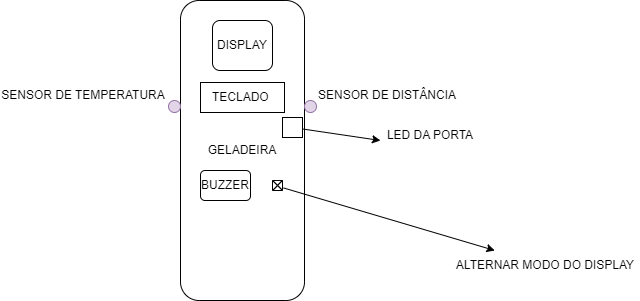

The diagram above was exported from draw.io. Its source (the exported page's mxGraphModel, read from the mxfile embedded in the PNG):
<mxGraphModel dx="819" dy="426" grid="1" gridSize="10" guides="1" tooltips="1" connect="1" arrows="1" fold="1" page="1" pageScale="1" pageWidth="827" pageHeight="1169" math="0" shadow="0">
  <root>
    <mxCell id="0" />
    <mxCell id="1" parent="0" />
    <mxCell id="Kl2wzFnBSWAyeiBoLXPR-1" value="GELADEIRA" style="rounded=1;whiteSpace=wrap;html=1;" vertex="1" parent="1">
      <mxGeometry x="310" y="250" width="124" height="300" as="geometry" />
    </mxCell>
    <mxCell id="Kl2wzFnBSWAyeiBoLXPR-2" value="" style="ellipse;whiteSpace=wrap;html=1;fillColor=#e1d5e7;strokeColor=#9673a6;direction=south;" vertex="1" parent="1">
      <mxGeometry x="434" y="350" width="12" height="12" as="geometry" />
    </mxCell>
    <mxCell id="Kl2wzFnBSWAyeiBoLXPR-5" value="SENSOR DE DISTÂNCIA" style="text;html=1;align=center;verticalAlign=middle;whiteSpace=wrap;rounded=0;" vertex="1" parent="1">
      <mxGeometry x="434" y="330" width="166" height="30" as="geometry" />
    </mxCell>
    <mxCell id="Kl2wzFnBSWAyeiBoLXPR-7" value="DISPLAY" style="rounded=1;whiteSpace=wrap;html=1;" vertex="1" parent="1">
      <mxGeometry x="342" y="270" width="60" height="50" as="geometry" />
    </mxCell>
    <mxCell id="Kl2wzFnBSWAyeiBoLXPR-8" value="TECLADO&amp;nbsp;" style="rounded=0;whiteSpace=wrap;html=1;" vertex="1" parent="1">
      <mxGeometry x="330" y="332" width="84" height="30" as="geometry" />
    </mxCell>
    <mxCell id="Kl2wzFnBSWAyeiBoLXPR-9" value="" style="labelPosition=center;verticalLabelPosition=middle;align=center;html=1;shape=mxgraph.basic.button;dx=10;whiteSpace=wrap;" vertex="1" parent="1">
      <mxGeometry x="402" y="430" width="10" height="10" as="geometry" />
    </mxCell>
    <mxCell id="Kl2wzFnBSWAyeiBoLXPR-12" value="ALTERNAR MODO DO DISPLAY" style="text;html=1;align=center;verticalAlign=middle;whiteSpace=wrap;rounded=0;" vertex="1" parent="1">
      <mxGeometry x="580" y="500" width="190" height="30" as="geometry" />
    </mxCell>
    <mxCell id="Kl2wzFnBSWAyeiBoLXPR-13" value="BUZZER" style="rounded=1;whiteSpace=wrap;html=1;" vertex="1" parent="1">
      <mxGeometry x="330" y="420" width="50" height="30" as="geometry" />
    </mxCell>
    <mxCell id="Kl2wzFnBSWAyeiBoLXPR-14" value="" style="ellipse;whiteSpace=wrap;html=1;fillColor=#e1d5e7;strokeColor=#9673a6;direction=south;" vertex="1" parent="1">
      <mxGeometry x="298" y="350" width="12" height="12" as="geometry" />
    </mxCell>
    <mxCell id="Kl2wzFnBSWAyeiBoLXPR-15" value="SENSOR DE TEMPERATURA" style="text;html=1;align=center;verticalAlign=middle;whiteSpace=wrap;rounded=0;" vertex="1" parent="1">
      <mxGeometry x="130" y="330" width="166" height="30" as="geometry" />
    </mxCell>
    <mxCell id="Kl2wzFnBSWAyeiBoLXPR-16" value="" style="rounded=0;whiteSpace=wrap;html=1;" vertex="1" parent="1">
      <mxGeometry x="412" y="367" width="20" height="20" as="geometry" />
    </mxCell>
    <mxCell id="Kl2wzFnBSWAyeiBoLXPR-18" value="" style="endArrow=classic;html=1;rounded=0;exitX=1.1;exitY=0.743;exitDx=0;exitDy=0;exitPerimeter=0;" edge="1" parent="1" source="Kl2wzFnBSWAyeiBoLXPR-9" target="Kl2wzFnBSWAyeiBoLXPR-12">
      <mxGeometry width="50" height="50" relative="1" as="geometry">
        <mxPoint x="380" y="520" as="sourcePoint" />
        <mxPoint x="430" y="470" as="targetPoint" />
      </mxGeometry>
    </mxCell>
    <mxCell id="Kl2wzFnBSWAyeiBoLXPR-19" value="" style="endArrow=classic;html=1;rounded=0;" edge="1" parent="1" source="Kl2wzFnBSWAyeiBoLXPR-16">
      <mxGeometry width="50" height="50" relative="1" as="geometry">
        <mxPoint x="550" y="430" as="sourcePoint" />
        <mxPoint x="510" y="390" as="targetPoint" />
      </mxGeometry>
    </mxCell>
    <mxCell id="Kl2wzFnBSWAyeiBoLXPR-20" value="LED DA PORTA" style="text;html=1;align=center;verticalAlign=middle;whiteSpace=wrap;rounded=0;" vertex="1" parent="1">
      <mxGeometry x="510" y="370" width="100" height="30" as="geometry" />
    </mxCell>
  </root>
</mxGraphModel>